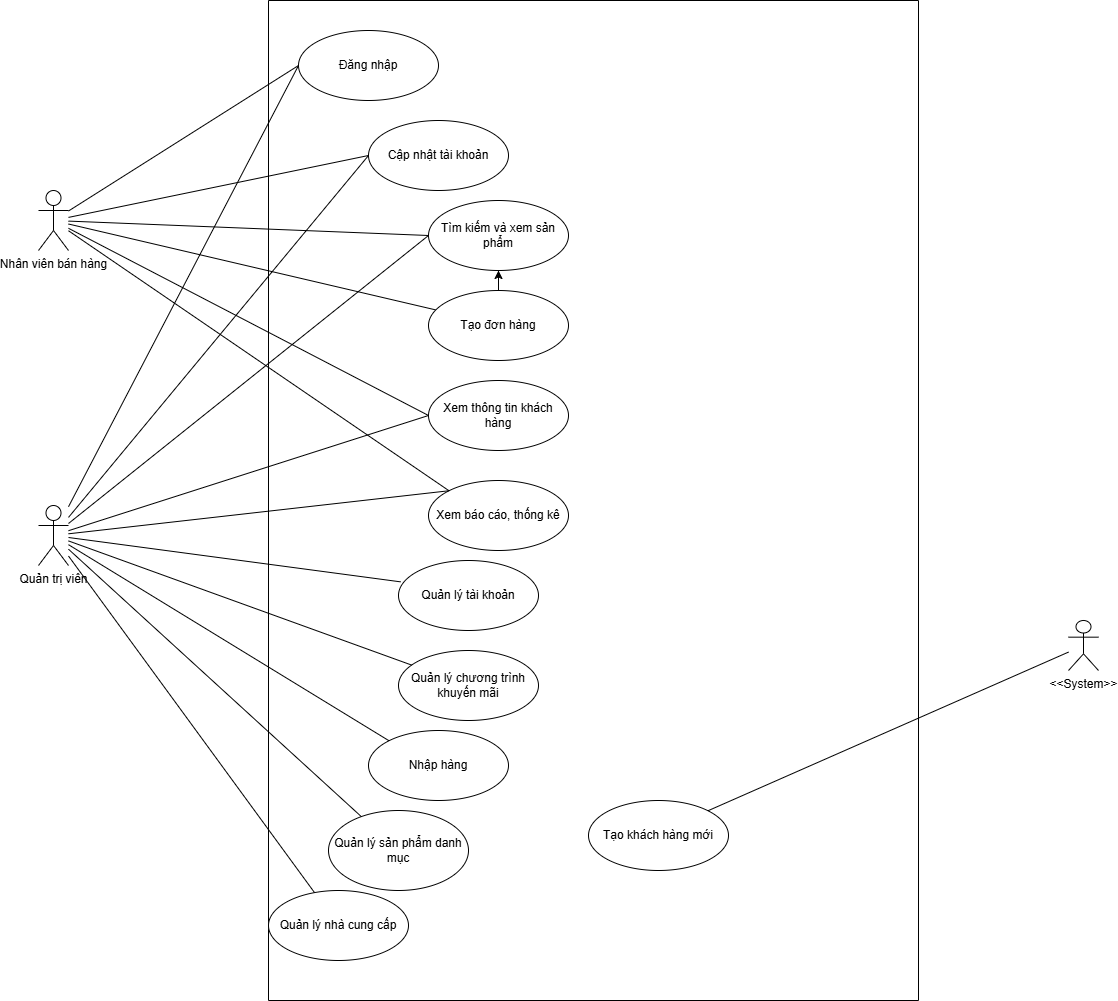

The diagram above was exported from draw.io. Its source (the exported page's mxGraphModel, read from the mxfile embedded in the PNG):
<mxGraphModel dx="2334" dy="856" grid="1" gridSize="10" guides="1" tooltips="1" connect="1" arrows="1" fold="1" page="1" pageScale="1" pageWidth="850" pageHeight="1100" math="0" shadow="0">
  <root>
    <mxCell id="0" />
    <mxCell id="1" parent="0" />
    <mxCell id="s-_OTzcvdS2PQ7Hh8csy-1" value="Nhân viên bán hàng" style="shape=umlActor;verticalLabelPosition=bottom;verticalAlign=top;html=1;outlineConnect=0;" vertex="1" parent="1">
      <mxGeometry x="-280" y="220" width="30" height="60" as="geometry" />
    </mxCell>
    <mxCell id="s-_OTzcvdS2PQ7Hh8csy-5" value="" style="endArrow=none;html=1;rounded=0;entryX=0;entryY=0.5;entryDx=0;entryDy=0;" edge="1" parent="1" source="s-_OTzcvdS2PQ7Hh8csy-1" target="s-_OTzcvdS2PQ7Hh8csy-4">
      <mxGeometry width="50" height="50" relative="1" as="geometry">
        <mxPoint x="390" y="310" as="sourcePoint" />
        <mxPoint x="440" y="260" as="targetPoint" />
      </mxGeometry>
    </mxCell>
    <mxCell id="s-_OTzcvdS2PQ7Hh8csy-8" value="" style="endArrow=none;html=1;rounded=0;entryX=0;entryY=0.5;entryDx=0;entryDy=0;" edge="1" parent="1" target="s-_OTzcvdS2PQ7Hh8csy-7" source="s-_OTzcvdS2PQ7Hh8csy-1">
      <mxGeometry width="50" height="50" relative="1" as="geometry">
        <mxPoint x="70" y="168" as="sourcePoint" />
        <mxPoint x="420" y="180" as="targetPoint" />
      </mxGeometry>
    </mxCell>
    <mxCell id="s-_OTzcvdS2PQ7Hh8csy-10" value="" style="endArrow=none;html=1;rounded=0;entryX=0.079;entryY=0.29;entryDx=0;entryDy=0;entryPerimeter=0;" edge="1" parent="1" target="s-_OTzcvdS2PQ7Hh8csy-9" source="s-_OTzcvdS2PQ7Hh8csy-1">
      <mxGeometry width="50" height="50" relative="1" as="geometry">
        <mxPoint x="90" y="283.35" as="sourcePoint" />
        <mxPoint x="252.71544663164957" y="260.00387070067643" as="targetPoint" />
      </mxGeometry>
    </mxCell>
    <mxCell id="s-_OTzcvdS2PQ7Hh8csy-12" value="" style="endArrow=none;html=1;rounded=0;entryX=0;entryY=0.5;entryDx=0;entryDy=0;" edge="1" parent="1" target="s-_OTzcvdS2PQ7Hh8csy-11" source="s-_OTzcvdS2PQ7Hh8csy-1">
      <mxGeometry width="50" height="50" relative="1" as="geometry">
        <mxPoint x="100" y="248" as="sourcePoint" />
        <mxPoint x="340" y="245" as="targetPoint" />
      </mxGeometry>
    </mxCell>
    <mxCell id="s-_OTzcvdS2PQ7Hh8csy-14" value="" style="swimlane;startSize=0;" vertex="1" parent="1">
      <mxGeometry x="-50" y="30" width="650" height="1000" as="geometry" />
    </mxCell>
    <mxCell id="s-_OTzcvdS2PQ7Hh8csy-19" value="Xem báo cáo, thống kê" style="ellipse;whiteSpace=wrap;html=1;" vertex="1" parent="s-_OTzcvdS2PQ7Hh8csy-14">
      <mxGeometry x="160" y="480" width="140" height="70" as="geometry" />
    </mxCell>
    <mxCell id="s-_OTzcvdS2PQ7Hh8csy-4" value="Đăng nhập" style="ellipse;whiteSpace=wrap;html=1;" vertex="1" parent="s-_OTzcvdS2PQ7Hh8csy-14">
      <mxGeometry x="30" y="30" width="140" height="70" as="geometry" />
    </mxCell>
    <mxCell id="s-_OTzcvdS2PQ7Hh8csy-11" value="Cập nhật tài khoản" style="ellipse;whiteSpace=wrap;html=1;" vertex="1" parent="s-_OTzcvdS2PQ7Hh8csy-14">
      <mxGeometry x="100" y="120" width="140" height="70" as="geometry" />
    </mxCell>
    <mxCell id="s-_OTzcvdS2PQ7Hh8csy-65" style="edgeStyle=orthogonalEdgeStyle;rounded=0;orthogonalLoop=1;jettySize=auto;html=1;" edge="1" parent="s-_OTzcvdS2PQ7Hh8csy-14" source="s-_OTzcvdS2PQ7Hh8csy-9" target="s-_OTzcvdS2PQ7Hh8csy-7">
      <mxGeometry relative="1" as="geometry" />
    </mxCell>
    <mxCell id="s-_OTzcvdS2PQ7Hh8csy-9" value="Tạo đơn hàng" style="ellipse;whiteSpace=wrap;html=1;" vertex="1" parent="s-_OTzcvdS2PQ7Hh8csy-14">
      <mxGeometry x="160" y="290" width="140" height="70" as="geometry" />
    </mxCell>
    <mxCell id="s-_OTzcvdS2PQ7Hh8csy-7" value="Tìm kiếm&lt;span style=&quot;background-color: transparent; color: light-dark(rgb(0, 0, 0), rgb(255, 255, 255));&quot;&gt;&amp;nbsp;và xem sản phẩm&lt;/span&gt;" style="ellipse;whiteSpace=wrap;html=1;" vertex="1" parent="s-_OTzcvdS2PQ7Hh8csy-14">
      <mxGeometry x="160" y="200" width="140" height="70" as="geometry" />
    </mxCell>
    <mxCell id="s-_OTzcvdS2PQ7Hh8csy-36" value="Xem thông tin khách hàng" style="ellipse;whiteSpace=wrap;html=1;" vertex="1" parent="s-_OTzcvdS2PQ7Hh8csy-14">
      <mxGeometry x="160" y="380" width="140" height="70" as="geometry" />
    </mxCell>
    <mxCell id="s-_OTzcvdS2PQ7Hh8csy-39" value="Tạo khách hàng mới" style="ellipse;whiteSpace=wrap;html=1;" vertex="1" parent="s-_OTzcvdS2PQ7Hh8csy-14">
      <mxGeometry x="320" y="800" width="140" height="70" as="geometry" />
    </mxCell>
    <mxCell id="s-_OTzcvdS2PQ7Hh8csy-29" value="Quản lý tài khoản" style="ellipse;whiteSpace=wrap;html=1;" vertex="1" parent="s-_OTzcvdS2PQ7Hh8csy-14">
      <mxGeometry x="130" y="560" width="140" height="70" as="geometry" />
    </mxCell>
    <mxCell id="s-_OTzcvdS2PQ7Hh8csy-69" style="edgeStyle=orthogonalEdgeStyle;rounded=0;orthogonalLoop=1;jettySize=auto;html=1;exitX=0.5;exitY=1;exitDx=0;exitDy=0;" edge="1" parent="s-_OTzcvdS2PQ7Hh8csy-14" source="s-_OTzcvdS2PQ7Hh8csy-29" target="s-_OTzcvdS2PQ7Hh8csy-29">
      <mxGeometry relative="1" as="geometry" />
    </mxCell>
    <mxCell id="s-_OTzcvdS2PQ7Hh8csy-51" value="Quản lý chương trình khuyến mãi" style="ellipse;whiteSpace=wrap;html=1;" vertex="1" parent="s-_OTzcvdS2PQ7Hh8csy-14">
      <mxGeometry x="130" y="650" width="140" height="70" as="geometry" />
    </mxCell>
    <mxCell id="s-_OTzcvdS2PQ7Hh8csy-55" value="Nhập hàng" style="ellipse;whiteSpace=wrap;html=1;" vertex="1" parent="s-_OTzcvdS2PQ7Hh8csy-14">
      <mxGeometry x="100" y="730" width="140" height="70" as="geometry" />
    </mxCell>
    <mxCell id="s-_OTzcvdS2PQ7Hh8csy-32" value="Quản lý sản phẩm danh mục" style="ellipse;whiteSpace=wrap;html=1;rotation=0;" vertex="1" parent="s-_OTzcvdS2PQ7Hh8csy-14">
      <mxGeometry x="60" y="810" width="140" height="80" as="geometry" />
    </mxCell>
    <mxCell id="s-_OTzcvdS2PQ7Hh8csy-57" value="Quản lý nhà cung cấp" style="ellipse;whiteSpace=wrap;html=1;" vertex="1" parent="s-_OTzcvdS2PQ7Hh8csy-14">
      <mxGeometry y="890" width="140" height="70" as="geometry" />
    </mxCell>
    <mxCell id="s-_OTzcvdS2PQ7Hh8csy-20" value="" style="endArrow=none;html=1;rounded=0;entryX=0;entryY=0;entryDx=0;entryDy=0;" edge="1" parent="1" source="s-_OTzcvdS2PQ7Hh8csy-1" target="s-_OTzcvdS2PQ7Hh8csy-19">
      <mxGeometry width="50" height="50" relative="1" as="geometry">
        <mxPoint x="100" y="268" as="sourcePoint" />
        <mxPoint x="350" y="660" as="targetPoint" />
      </mxGeometry>
    </mxCell>
    <mxCell id="s-_OTzcvdS2PQ7Hh8csy-23" value="Quản trị viên" style="shape=umlActor;verticalLabelPosition=bottom;verticalAlign=top;html=1;outlineConnect=0;" vertex="1" parent="1">
      <mxGeometry x="-280" y="535" width="30" height="60" as="geometry" />
    </mxCell>
    <mxCell id="s-_OTzcvdS2PQ7Hh8csy-26" value="" style="endArrow=none;html=1;rounded=0;exitX=0;exitY=0.5;exitDx=0;exitDy=0;" edge="1" parent="1" source="s-_OTzcvdS2PQ7Hh8csy-4" target="s-_OTzcvdS2PQ7Hh8csy-23">
      <mxGeometry width="50" height="50" relative="1" as="geometry">
        <mxPoint x="100" y="252" as="sourcePoint" />
        <mxPoint x="700" y="230" as="targetPoint" />
      </mxGeometry>
    </mxCell>
    <mxCell id="s-_OTzcvdS2PQ7Hh8csy-28" value="" style="endArrow=none;html=1;rounded=0;exitX=0;exitY=0.5;exitDx=0;exitDy=0;" edge="1" parent="1" source="s-_OTzcvdS2PQ7Hh8csy-11" target="s-_OTzcvdS2PQ7Hh8csy-23">
      <mxGeometry width="50" height="50" relative="1" as="geometry">
        <mxPoint x="493" y="146" as="sourcePoint" />
        <mxPoint x="690" y="240" as="targetPoint" />
      </mxGeometry>
    </mxCell>
    <mxCell id="s-_OTzcvdS2PQ7Hh8csy-30" value="" style="endArrow=none;html=1;rounded=0;exitX=0.015;exitY=0.305;exitDx=0;exitDy=0;exitPerimeter=0;" edge="1" parent="1" source="s-_OTzcvdS2PQ7Hh8csy-29" target="s-_OTzcvdS2PQ7Hh8csy-23">
      <mxGeometry width="50" height="50" relative="1" as="geometry">
        <mxPoint x="360" y="285" as="sourcePoint" />
        <mxPoint x="700" y="230" as="targetPoint" />
      </mxGeometry>
    </mxCell>
    <mxCell id="s-_OTzcvdS2PQ7Hh8csy-31" value="" style="endArrow=none;html=1;rounded=0;exitX=0;exitY=0.5;exitDx=0;exitDy=0;" edge="1" parent="1" source="s-_OTzcvdS2PQ7Hh8csy-7" target="s-_OTzcvdS2PQ7Hh8csy-23">
      <mxGeometry width="50" height="50" relative="1" as="geometry">
        <mxPoint x="489" y="325" as="sourcePoint" />
        <mxPoint x="700" y="230" as="targetPoint" />
      </mxGeometry>
    </mxCell>
    <mxCell id="s-_OTzcvdS2PQ7Hh8csy-33" value="" style="endArrow=none;html=1;rounded=0;" edge="1" parent="1" source="s-_OTzcvdS2PQ7Hh8csy-32" target="s-_OTzcvdS2PQ7Hh8csy-23">
      <mxGeometry width="50" height="50" relative="1" as="geometry">
        <mxPoint x="490" y="510" as="sourcePoint" />
        <mxPoint x="700" y="230" as="targetPoint" />
      </mxGeometry>
    </mxCell>
    <mxCell id="s-_OTzcvdS2PQ7Hh8csy-35" value="" style="endArrow=none;html=1;rounded=0;exitX=0;exitY=0;exitDx=0;exitDy=0;" edge="1" parent="1" source="s-_OTzcvdS2PQ7Hh8csy-19" target="s-_OTzcvdS2PQ7Hh8csy-23">
      <mxGeometry width="50" height="50" relative="1" as="geometry">
        <mxPoint x="484" y="492" as="sourcePoint" />
        <mxPoint x="700" y="230" as="targetPoint" />
      </mxGeometry>
    </mxCell>
    <mxCell id="s-_OTzcvdS2PQ7Hh8csy-37" value="" style="endArrow=none;html=1;rounded=0;exitX=0;exitY=0.5;exitDx=0;exitDy=0;" edge="1" parent="1" source="s-_OTzcvdS2PQ7Hh8csy-36" target="s-_OTzcvdS2PQ7Hh8csy-23">
      <mxGeometry width="50" height="50" relative="1" as="geometry">
        <mxPoint x="479" y="750" as="sourcePoint" />
        <mxPoint x="700" y="230" as="targetPoint" />
      </mxGeometry>
    </mxCell>
    <mxCell id="s-_OTzcvdS2PQ7Hh8csy-38" value="&amp;lt;&amp;lt;System&amp;gt;&amp;gt;" style="shape=umlActor;verticalLabelPosition=bottom;verticalAlign=top;html=1;" vertex="1" parent="1">
      <mxGeometry x="750" y="650" width="30" height="50" as="geometry" />
    </mxCell>
    <mxCell id="s-_OTzcvdS2PQ7Hh8csy-41" value="" style="endArrow=none;html=1;rounded=0;entryX=1;entryY=0;entryDx=0;entryDy=0;" edge="1" parent="1" source="s-_OTzcvdS2PQ7Hh8csy-38" target="s-_OTzcvdS2PQ7Hh8csy-39">
      <mxGeometry width="50" height="50" relative="1" as="geometry">
        <mxPoint x="100" y="405" as="sourcePoint" />
        <mxPoint x="375" y="671" as="targetPoint" />
      </mxGeometry>
    </mxCell>
    <mxCell id="s-_OTzcvdS2PQ7Hh8csy-42" value="" style="endArrow=none;html=1;rounded=0;exitX=0;exitY=0.5;exitDx=0;exitDy=0;" edge="1" parent="1" source="s-_OTzcvdS2PQ7Hh8csy-36" target="s-_OTzcvdS2PQ7Hh8csy-1">
      <mxGeometry width="50" height="50" relative="1" as="geometry">
        <mxPoint x="495" y="765" as="sourcePoint" />
        <mxPoint x="750" y="401" as="targetPoint" />
      </mxGeometry>
    </mxCell>
    <mxCell id="s-_OTzcvdS2PQ7Hh8csy-52" value="" style="endArrow=none;html=1;rounded=0;" edge="1" parent="1" source="s-_OTzcvdS2PQ7Hh8csy-51" target="s-_OTzcvdS2PQ7Hh8csy-23">
      <mxGeometry width="50" height="50" relative="1" as="geometry">
        <mxPoint x="495" y="875" as="sourcePoint" />
        <mxPoint x="750" y="407" as="targetPoint" />
      </mxGeometry>
    </mxCell>
    <mxCell id="s-_OTzcvdS2PQ7Hh8csy-56" value="" style="endArrow=none;html=1;rounded=0;exitX=0;exitY=0;exitDx=0;exitDy=0;" edge="1" parent="1" source="s-_OTzcvdS2PQ7Hh8csy-55" target="s-_OTzcvdS2PQ7Hh8csy-23">
      <mxGeometry width="50" height="50" relative="1" as="geometry">
        <mxPoint x="489" y="682" as="sourcePoint" />
        <mxPoint x="760" y="630" as="targetPoint" />
      </mxGeometry>
    </mxCell>
    <mxCell id="s-_OTzcvdS2PQ7Hh8csy-58" value="" style="endArrow=none;html=1;rounded=0;" edge="1" parent="1" source="s-_OTzcvdS2PQ7Hh8csy-57" target="s-_OTzcvdS2PQ7Hh8csy-23">
      <mxGeometry width="50" height="50" relative="1" as="geometry">
        <mxPoint x="489" y="762" as="sourcePoint" />
        <mxPoint x="780" y="640" as="targetPoint" />
      </mxGeometry>
    </mxCell>
  </root>
</mxGraphModel>